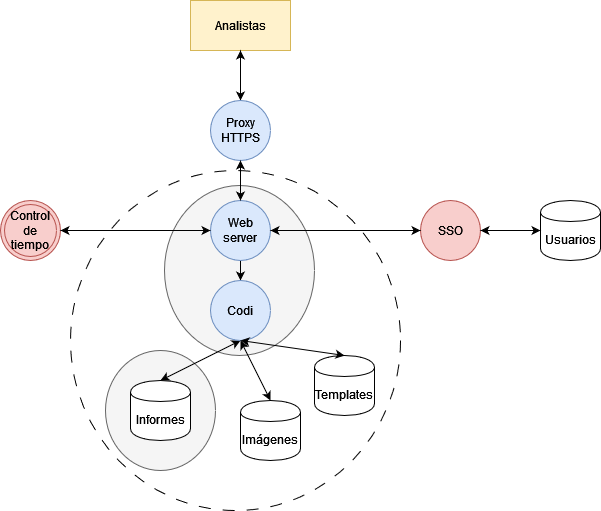

The diagram above was exported from draw.io. Its source (the exported page's mxGraphModel, read from the mxfile embedded in the PNG):
<mxGraphModel dx="1434" dy="746" grid="1" gridSize="10" guides="1" tooltips="1" connect="1" arrows="1" fold="1" page="1" pageScale="1" pageWidth="827" pageHeight="1169" math="0" shadow="0">
  <root>
    <mxCell id="0" />
    <mxCell id="1" parent="0" />
    <mxCell id="F8FXb3ZtIZjWyKFgX2CH-75" value="" style="ellipse;whiteSpace=wrap;html=1;fillColor=#f5f5f5;fontColor=#333333;strokeColor=#666666;" vertex="1" parent="1">
      <mxGeometry x="205" y="450" width="110" height="120" as="geometry" />
    </mxCell>
    <mxCell id="F8FXb3ZtIZjWyKFgX2CH-69" value="" style="ellipse;whiteSpace=wrap;html=1;fillColor=none;dashed=1;dashPattern=12 12;" vertex="1" parent="1">
      <mxGeometry x="170" y="270" width="330" height="340" as="geometry" />
    </mxCell>
    <mxCell id="F8FXb3ZtIZjWyKFgX2CH-74" value="" style="ellipse;whiteSpace=wrap;html=1;fillColor=#f5f5f5;fontColor=#333333;strokeColor=#666666;" vertex="1" parent="1">
      <mxGeometry x="264" y="285" width="150" height="170" as="geometry" />
    </mxCell>
    <mxCell id="F8FXb3ZtIZjWyKFgX2CH-1" value="Analistas" style="html=1;dashed=0;whiteSpace=wrap;fillColor=#fff2cc;strokeColor=#d6b656;" vertex="1" parent="1">
      <mxGeometry x="290" y="100" width="100" height="50" as="geometry" />
    </mxCell>
    <mxCell id="F8FXb3ZtIZjWyKFgX2CH-44" value="SSO" style="shape=ellipse;html=1;dashed=0;whiteSpace=wrap;aspect=fixed;perimeter=ellipsePerimeter;fillColor=#f8cecc;strokeColor=#b85450;" vertex="1" parent="1">
      <mxGeometry x="520" y="300" width="60" height="60" as="geometry" />
    </mxCell>
    <mxCell id="F8FXb3ZtIZjWyKFgX2CH-45" value="Usuarios" style="shape=cylinder;whiteSpace=wrap;html=1;boundedLbl=1;backgroundOutline=1;" vertex="1" parent="1">
      <mxGeometry x="640" y="300" width="60" height="60" as="geometry" />
    </mxCell>
    <mxCell id="F8FXb3ZtIZjWyKFgX2CH-49" value="Informes" style="shape=cylinder;whiteSpace=wrap;html=1;boundedLbl=1;backgroundOutline=1;" vertex="1" parent="1">
      <mxGeometry x="230" y="480" width="60" height="60" as="geometry" />
    </mxCell>
    <mxCell id="F8FXb3ZtIZjWyKFgX2CH-51" value="" style="endArrow=classic;html=1;rounded=0;entryX=0.5;entryY=0;entryDx=0;entryDy=0;exitX=0.5;exitY=1;exitDx=0;exitDy=0;startArrow=classic;startFill=1;" edge="1" parent="1" source="F8FXb3ZtIZjWyKFgX2CH-1" target="F8FXb3ZtIZjWyKFgX2CH-52">
      <mxGeometry width="50" height="50" relative="1" as="geometry">
        <mxPoint x="390" y="390" as="sourcePoint" />
        <mxPoint x="188.78679656440363" y="308.78679656440363" as="targetPoint" />
      </mxGeometry>
    </mxCell>
    <mxCell id="F8FXb3ZtIZjWyKFgX2CH-52" value="Proxy HTTPS" style="shape=ellipse;html=1;dashed=0;whiteSpace=wrap;aspect=fixed;perimeter=ellipsePerimeter;fillColor=#dae8fc;strokeColor=#6c8ebf;" vertex="1" parent="1">
      <mxGeometry x="310" y="200" width="60" height="60" as="geometry" />
    </mxCell>
    <mxCell id="F8FXb3ZtIZjWyKFgX2CH-73" value="" style="edgeStyle=orthogonalEdgeStyle;rounded=0;orthogonalLoop=1;jettySize=auto;html=1;" edge="1" parent="1" source="F8FXb3ZtIZjWyKFgX2CH-54" target="F8FXb3ZtIZjWyKFgX2CH-70">
      <mxGeometry relative="1" as="geometry" />
    </mxCell>
    <mxCell id="F8FXb3ZtIZjWyKFgX2CH-54" value="Web server" style="shape=ellipse;html=1;dashed=0;whiteSpace=wrap;aspect=fixed;perimeter=ellipsePerimeter;fillColor=#dae8fc;strokeColor=#6c8ebf;" vertex="1" parent="1">
      <mxGeometry x="310" y="300" width="60" height="60" as="geometry" />
    </mxCell>
    <mxCell id="F8FXb3ZtIZjWyKFgX2CH-55" value="Control de tiempo" style="ellipse;shape=doubleEllipse;html=1;dashed=0;whiteSpace=wrap;aspect=fixed;fillColor=#f8cecc;strokeColor=#b85450;" vertex="1" parent="1">
      <mxGeometry x="100" y="300" width="60" height="60" as="geometry" />
    </mxCell>
    <mxCell id="F8FXb3ZtIZjWyKFgX2CH-56" value="" style="endArrow=classic;html=1;rounded=0;exitX=1;exitY=0.5;exitDx=0;exitDy=0;entryX=0;entryY=0.5;entryDx=0;entryDy=0;startArrow=classic;startFill=1;" edge="1" parent="1" source="F8FXb3ZtIZjWyKFgX2CH-54" target="F8FXb3ZtIZjWyKFgX2CH-44">
      <mxGeometry width="50" height="50" relative="1" as="geometry">
        <mxPoint x="390" y="390" as="sourcePoint" />
        <mxPoint x="440" y="340" as="targetPoint" />
      </mxGeometry>
    </mxCell>
    <mxCell id="F8FXb3ZtIZjWyKFgX2CH-57" value="" style="endArrow=classic;html=1;rounded=0;exitX=1;exitY=0.5;exitDx=0;exitDy=0;entryX=0;entryY=0.5;entryDx=0;entryDy=0;startArrow=classic;startFill=1;" edge="1" parent="1" source="F8FXb3ZtIZjWyKFgX2CH-44" target="F8FXb3ZtIZjWyKFgX2CH-45">
      <mxGeometry width="50" height="50" relative="1" as="geometry">
        <mxPoint x="380" y="340" as="sourcePoint" />
        <mxPoint x="440" y="340" as="targetPoint" />
      </mxGeometry>
    </mxCell>
    <mxCell id="F8FXb3ZtIZjWyKFgX2CH-58" value="" style="endArrow=classic;html=1;rounded=0;exitX=1;exitY=0.5;exitDx=0;exitDy=0;startArrow=classic;startFill=1;" edge="1" parent="1" source="F8FXb3ZtIZjWyKFgX2CH-55">
      <mxGeometry width="50" height="50" relative="1" as="geometry">
        <mxPoint x="250" y="329.5" as="sourcePoint" />
        <mxPoint x="310" y="330" as="targetPoint" />
      </mxGeometry>
    </mxCell>
    <mxCell id="F8FXb3ZtIZjWyKFgX2CH-59" value="" style="endArrow=classic;html=1;rounded=0;entryX=0.5;entryY=0;entryDx=0;entryDy=0;exitX=0.5;exitY=1;exitDx=0;exitDy=0;startArrow=classic;startFill=1;" edge="1" parent="1" source="F8FXb3ZtIZjWyKFgX2CH-52" target="F8FXb3ZtIZjWyKFgX2CH-54">
      <mxGeometry width="50" height="50" relative="1" as="geometry">
        <mxPoint x="350" y="160" as="sourcePoint" />
        <mxPoint x="350" y="210" as="targetPoint" />
      </mxGeometry>
    </mxCell>
    <mxCell id="F8FXb3ZtIZjWyKFgX2CH-60" value="" style="endArrow=classic;html=1;rounded=0;entryX=0.5;entryY=0;entryDx=0;entryDy=0;startArrow=classic;startFill=1;exitX=0.5;exitY=1;exitDx=0;exitDy=0;" edge="1" parent="1" source="F8FXb3ZtIZjWyKFgX2CH-70" target="F8FXb3ZtIZjWyKFgX2CH-49">
      <mxGeometry width="50" height="50" relative="1" as="geometry">
        <mxPoint x="430" y="410" as="sourcePoint" />
        <mxPoint x="350" y="210" as="targetPoint" />
      </mxGeometry>
    </mxCell>
    <mxCell id="F8FXb3ZtIZjWyKFgX2CH-61" value="Imágenes" style="shape=cylinder;whiteSpace=wrap;html=1;boundedLbl=1;backgroundOutline=1;" vertex="1" parent="1">
      <mxGeometry x="340" y="500" width="60" height="60" as="geometry" />
    </mxCell>
    <mxCell id="F8FXb3ZtIZjWyKFgX2CH-63" value="" style="endArrow=classic;html=1;rounded=0;entryX=0.5;entryY=0;entryDx=0;entryDy=0;exitX=0.5;exitY=1;exitDx=0;exitDy=0;startArrow=classic;startFill=1;" edge="1" parent="1" source="F8FXb3ZtIZjWyKFgX2CH-70" target="F8FXb3ZtIZjWyKFgX2CH-61">
      <mxGeometry width="50" height="50" relative="1" as="geometry">
        <mxPoint x="350" y="370" as="sourcePoint" />
        <mxPoint x="290" y="420" as="targetPoint" />
      </mxGeometry>
    </mxCell>
    <mxCell id="F8FXb3ZtIZjWyKFgX2CH-70" value="Codi" style="shape=ellipse;html=1;dashed=0;whiteSpace=wrap;aspect=fixed;perimeter=ellipsePerimeter;fillColor=#dae8fc;strokeColor=#6c8ebf;" vertex="1" parent="1">
      <mxGeometry x="310" y="380" width="60" height="60" as="geometry" />
    </mxCell>
    <mxCell id="F8FXb3ZtIZjWyKFgX2CH-71" value="Templates" style="shape=cylinder;whiteSpace=wrap;html=1;boundedLbl=1;backgroundOutline=1;" vertex="1" parent="1">
      <mxGeometry x="414" y="455" width="60" height="60" as="geometry" />
    </mxCell>
    <mxCell id="F8FXb3ZtIZjWyKFgX2CH-72" value="" style="endArrow=classic;html=1;rounded=0;entryX=0.5;entryY=0;entryDx=0;entryDy=0;exitX=0.5;exitY=1;exitDx=0;exitDy=0;startArrow=classic;startFill=1;" edge="1" parent="1" source="F8FXb3ZtIZjWyKFgX2CH-70" target="F8FXb3ZtIZjWyKFgX2CH-71">
      <mxGeometry width="50" height="50" relative="1" as="geometry">
        <mxPoint x="380" y="430" as="sourcePoint" />
        <mxPoint x="380" y="460" as="targetPoint" />
      </mxGeometry>
    </mxCell>
  </root>
</mxGraphModel>